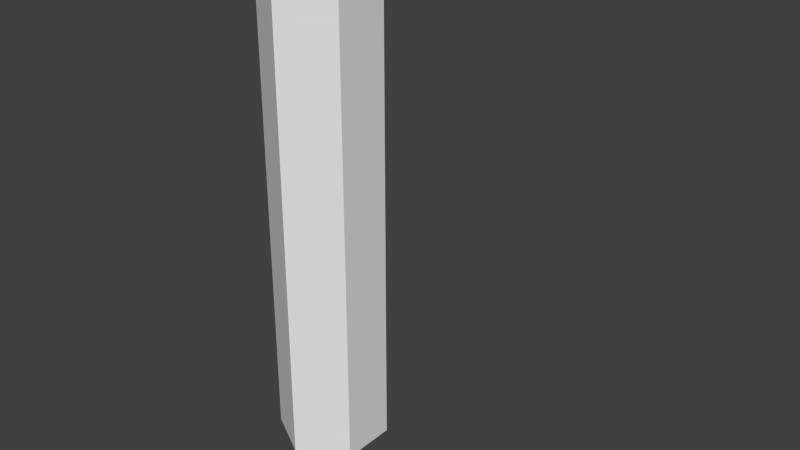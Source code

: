 # Source: hexaTentacle.blend  (saved by Blender 2.75.0; exported with 4.5.12 LTS)
import bpy
from mathutils import Matrix  # noqa: F401  (used for matrix-valued properties, if any)

bpy.ops.wm.read_factory_settings(use_empty=True)
scene = bpy.context.scene
scene.name = 'Scene'

# ---- collections
col_collection_1 = bpy.data.collections.new('Collection 1'); scene.collection.children.link(col_collection_1)

# ---- world
world_world = bpy.data.worlds.new('World'); scene.world = world_world
world_world.color = (0.05088, 0.05088, 0.05088)
world_world.use_sun_shadow = False
world_world.sun_shadow_jitter_overblur = 0.0
world_world.cycles.sampling_method = 'MANUAL'
world_world.cycles.sample_map_resolution = 256

# ---- meshes
me_cylinder_001 = bpy.data.meshes.new('Cylinder.001')
me_cylinder_001.from_pydata([(0.0, 1.0, -1.0), (0.0, 1.0, 1.0), (0.866, 0.5, -1.0), (0.866, 0.5, 1.0), (0.866, -0.5, -1.0), (0.866, -0.5, 1.0), (-8.742e-08, -1.0, -1.0), (-8.742e-08, -1.0, 1.0), (-0.866, -0.5, -1.0), (-0.866, -0.5, 1.0), (-0.866, 0.5, -1.0), (-0.866, 0.5, 1.0), (0.866, 0.5, 3.0), (9.177e-08, 1.0, 3.0), (0.866, -0.5, 3.0), (4.345e-09, -1.0, 3.0), (-0.866, -0.5, 3.0), (-0.866, 0.5, 3.0), (0.866, 0.5, 5.0), (5.506e-07, 1.0, 5.0), (0.866, -0.5, 5.0), (4.632e-07, -1.0, 5.0), (-0.866, -0.5, 5.0), (-0.866, 0.5, 5.0), (0.866, 0.5, 7.0), (7.341e-07, 1.0, 7.0), (0.866, -0.5, 7.0), (6.467e-07, -1.0, 7.0), (-0.866, -0.5, 7.0), (-0.866, 0.5, 7.0), (0.866, 0.5, 9.0), (1.468e-06, 1.0, 9.0), (0.866, -0.5, 9.0), (1.381e-06, -1.0, 9.0), (-0.866, -0.5, 9.0), (-0.866, 0.5, 9.0)], [], [(0, 1, 3, 2), (2, 3, 5, 4), (4, 5, 7, 6), (6, 7, 9, 8), (1, 11, 17, 13), (10, 11, 1, 0), (8, 9, 11, 10), (0, 2, 4, 6, 8, 10), (17, 16, 22, 23), (9, 7, 15, 16), (5, 3, 12, 14), (11, 9, 16, 17), (3, 1, 13, 12), (7, 5, 14, 15), (19, 23, 29, 25), (15, 14, 20, 21), (12, 13, 19, 18), (13, 17, 23, 19), (16, 15, 21, 22), (14, 12, 18, 20), (29, 28, 34, 35), (22, 21, 27, 28), (20, 18, 24, 26), (23, 22, 28, 29), (21, 20, 26, 27), (18, 19, 25, 24), (30, 31, 35, 34, 33, 32), (27, 26, 32, 33), (24, 25, 31, 30), (25, 29, 35, 31), (28, 27, 33, 34), (26, 24, 30, 32)])
me_cylinder_001.use_remesh_preserve_volume = False
me_cylinder_001.use_remesh_preserve_attributes = False
me_cylinder_001.use_mirror_vertex_groups = False
me_cylinder_001.update()
arm_armature = bpy.data.armatures.new('Armature')  # bones are not reproduced

# ---- objects
ob_armature = bpy.data.objects.new('Armature', arm_armature)
ob_cylinder_001 = bpy.data.objects.new('Cylinder.001', me_cylinder_001)

# ---- transforms, parenting, visibility, modifiers, constraints
ob_armature.location = (-1.987e-08, -9.934e-09, -1.0)
ob_armature.show_in_front = True
ob_armature.lineart.crease_threshold = 0.0
ob_cylinder_001.parent = ob_armature
ob_cylinder_001.matrix_parent_inverse = Matrix(((1.0, 0.0, 0.0, 1.987e-08), (0.0, 1.0, 0.0, 9.934e-09), (0.0, 0.0, 1.0, 1.0), (0.0, 0.0, 0.0, 1.0)))
ob_cylinder_001.location = (0.0, 0.0, 0.0)
ob_cylinder_001.lineart.crease_threshold = 0.0
_vg = ob_cylinder_001.vertex_groups.new(name='Bone')
for _i, _w in zip([0, 1, 2, 3, 4, 5, 6, 7, 8, 9, 10, 11], [0.9498, 0.4989, 0.9498, 0.4989, 0.9498, 0.4989, 0.9498, 0.4989, 0.9498, 0.4989, 0.9498, 0.4989]): _vg.add([_i], _w, 'REPLACE')
_vg = ob_cylinder_001.vertex_groups.new(name='Bone.001')
for _i, _w in zip([0, 1, 2, 3, 4, 5, 6, 7, 8, 9, 10, 11, 12, 13, 14, 15, 16, 17], [0.0474, 0.4861, 0.04749, 0.4861, 0.0474, 0.4861, 0.04749, 0.4861, 0.0474, 0.4861, 0.04749, 0.4861, 0.4853, 0.4853, 0.4853, 0.4853, 0.4853, 0.4853]): _vg.add([_i], _w, 'REPLACE')
_vg = ob_cylinder_001.vertex_groups.new(name='Bone.002')
for _i, _w in zip([12, 13, 14, 15, 16, 17, 18, 19, 20, 21, 22, 23], [0.4853, 0.4853, 0.4853, 0.4853, 0.4853, 0.4853, 0.4853, 0.4853, 0.4853, 0.4853, 0.4853, 0.4853]): _vg.add([_i], _w, 'REPLACE')
_vg = ob_cylinder_001.vertex_groups.new(name='Bone.003')
for _i, _w in zip([18, 19, 20, 21, 22, 23, 24, 25, 26, 27, 28, 29, 30, 31, 32, 33, 34, 35], [0.4853, 0.4853, 0.4854, 0.4853, 0.4853, 0.4853, 0.4868, 0.4864, 0.4879, 0.4868, 0.4864, 0.4864, 0.06334, 0.05222, 0.1135, 0.06334, 0.05222, 0.05021]): _vg.add([_i], _w, 'REPLACE')
_vg = ob_cylinder_001.vertex_groups.new(name='Bone.004')
for _i, _w in zip([24, 25, 26, 27, 28, 29, 30, 31, 32, 33, 34, 35], [0.4984, 0.4988, 0.4973, 0.4984, 0.4988, 0.4989, 0.9347, 0.9462, 0.8831, 0.9347, 0.9462, 0.9483]): _vg.add([_i], _w, 'REPLACE')
_m = ob_cylinder_001.modifiers.new('Armature', 'ARMATURE')
_m.object = ob_armature

# ---- collection membership
col_collection_1.objects.link(ob_armature)
col_collection_1.objects.link(ob_cylinder_001)

# ---- scene / render settings (as saved in the file)
scene.frame_start = 1; scene.frame_end = 60; scene.frame_set(20)
scene.render.engine = 'BLENDER_EEVEE_NEXT'
scene.render.resolution_percentage = 50
scene.render.dither_intensity = 0.0
scene.cycles.use_denoising = False
scene.cycles.samples = 10
scene.cycles.sampling_pattern = 'TABULATED_SOBOL'
scene.cycles.light_sampling_threshold = 0.0
scene.cycles.use_adaptive_sampling = False
scene.cycles.use_light_tree = False
scene.cycles.blur_glossy = 0.0
scene.cycles.pixel_filter_type = 'GAUSSIAN'
scene.cycles.sample_clamp_indirect = 0.0
scene.view_settings.view_transform = 'Standard'
bpy.context.view_layer.update()

# ---- added for rendering (the .blend has no active camera and no usable light): camera, sun
cam_auto = bpy.data.cameras.new('AutoCamera')
cam_auto.lens = 50.0
cam_auto.sensor_width = 36.0
cam_auto.clip_end = 1000.0
ob_auto_camera = bpy.data.objects.new('AutoCamera', cam_auto)
scene.collection.objects.link(ob_auto_camera)
ob_auto_camera.location = (11.5711, -11.9668, 11.6424)
ob_auto_camera.rotation_euler = (1.09748, -7.21219e-08, 0.694738)
scene.camera = ob_auto_camera
light_auto_sun = bpy.data.lights.new('AutoSun', 'SUN')
light_auto_sun.energy = 3.0
light_auto_sun.angle = 0.0523599
ob_auto_sun = bpy.data.objects.new('AutoSun', light_auto_sun)
scene.collection.objects.link(ob_auto_sun)
ob_auto_sun.rotation_euler = (0.872665, 0.174533, 0.523599)
bpy.context.view_layer.update()

